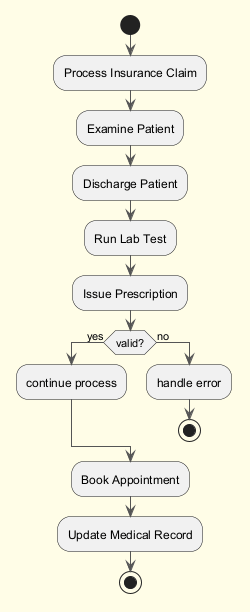

The diagram above was rendered by PlantUML. Its source (embedded in the PNG):
@startuml
skinparam backgroundColor #FFFDE7
skinparam classBackgroundColor #FFF9C4
skinparam classBorderColor #F57F17
skinparam ArrowColor #555555
start
:Process Insurance Claim;
:Examine Patient;
:Discharge Patient;
:Run Lab Test;
:Issue Prescription;
if (valid?) then (yes)
:continue process;
else (no)
:handle error;
stop
endif
:Book Appointment;
:Update Medical Record;
stop
@enduml